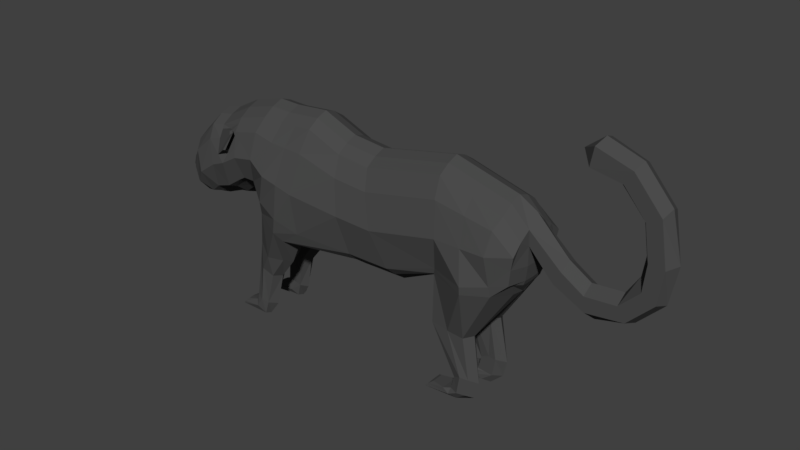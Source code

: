 # Source: Panther.blend  (saved by Blender 2.79.0; exported with 4.5.12 LTS)
import bpy
from mathutils import Matrix  # noqa: F401  (used for matrix-valued properties, if any)

bpy.ops.wm.read_factory_settings(use_empty=True)
scene = bpy.context.scene
scene.name = 'Scene'

# ---- collections
col_collection_1 = bpy.data.collections.new('Collection 1'); scene.collection.children.link(col_collection_1)

# ---- materials (node trees are filled in below, after node groups)
mat_material_003 = bpy.data.materials.new('Material.003')
mat_material_003.alpha_threshold = 0.0
mat_material_003.use_transparent_shadow = False
mat_material_003.diffuse_color = (0.2384, 0.2346, 0.2051, 1.0)
mat_material_003.roughness = 0.5
mat_material_001 = bpy.data.materials.new('Material.001')
mat_material_001.alpha_threshold = 0.0
mat_material_001.use_transparent_shadow = False
mat_material_001.diffuse_color = (0.3613, 0.2307, 0.305, 1.0)
mat_material_001.roughness = 0.5
mat_material = bpy.data.materials.new('Material')
mat_material.alpha_threshold = 0.0
mat_material.use_transparent_shadow = False
mat_material.diffuse_color = (0.07227, 0.07227, 0.07227, 1.0)
mat_material.roughness = 0.5

# ---- material node trees

# ---- world
world_world = bpy.data.worlds.new('World'); scene.world = world_world
world_world.color = (0.05088, 0.05088, 0.05088)
world_world.use_sun_shadow = False
world_world.sun_shadow_jitter_overblur = 0.0
world_world.cycles.sampling_method = 'MANUAL'

# ---- meshes
me_plane_007 = bpy.data.meshes.new('Plane.007')
me_plane_007.from_pydata([(-2.679, -0.9497, -0.2031), (-2.614, -0.9217, -0.1686), (-2.693, -0.9725, -0.1441), (-2.622, -0.9458, -0.1078), (-2.745, -0.8293, -0.1683), (-2.729, -0.8261, -0.1633), (-2.748, -0.8334, -0.1598), (-2.731, -0.8296, -0.1546), (-2.844, -0.7156, -0.2116), (-2.813, -0.7046, -0.2432), (-2.798, -0.7155, -0.1998), (-2.783, -0.7059, -0.2346), (-2.82, -0.8296, -0.2328), (-2.808, -0.8256, -0.2444), (-2.803, -0.8299, -0.2284), (-2.797, -0.8261, -0.2413), (-2.897, -0.7283, -0.09048), (-2.922, -0.7454, 2.42e-14), (-2.682, -0.6857, -0.3754), (-2.684, -0.6847, -0.3748), (-2.844, -0.715, -0.2116), (-2.685, -0.6848, -0.3733), (-2.848, -0.7131, -0.2055), (-2.689, -1.015, -0.05533), (-2.679, -0.9497, -0.2031), (-2.425, -0.7882, -0.5415), (-2.547, -0.8291, -0.4162), (-2.578, -0.8656, -0.3671), (-2.656, -0.9361, -0.2414), (-2.538, -0.8267, -0.4258), (-2.63, -0.7105, -0.4108), (-2.712, -1.034, 2.335e-14), (-2.014, -0.7245, 2.054e-14), (-2.122, -0.7376, -0.2707), (-2.002, -0.8125, 2.05e-14), (-2.214, -0.7955, -0.3035), (-2.614, -0.9217, -0.1686), (-2.54, -0.9713, -0.04332), (-2.693, -0.9725, -0.1441), (-2.622, -0.9458, -0.1078), (-2.813, -0.7078, -0.2432), (-2.798, -0.7155, -0.1998), (-2.783, -0.7087, -0.2346), (4.515, -0.82, -5.744e-15), (3.862, -2.541, -0.5142), (4.341, 0.7886, -5.044e-15), (3.577, -2.587, -0.5142), (2.273, -1.332, 3.283e-15), (1.644, 0.8091, 5.815e-15), (1.42, -1.354, 6.715e-15), (1.021, 0.8744, 8.323e-15), (-0.01254, -1.34, 1.249e-14), (0.3597, 1.148, 1.099e-14), (-0.6593, -0.9985, 1.509e-14), (-0.2981, 1.09, 1.363e-14), (-0.9537, -0.5978, 1.627e-14), (-0.7063, 1.102, 1.528e-14), (-1.116, -0.5712, 1.693e-14), (-1.312, 0.9403, 1.772e-14), (-1.207, -0.6306, 1.73e-14), (-1.796, 0.683, 1.967e-14), (-1.497, -0.9359, 1.846e-14), (-2.08, 0.6317, 2.081e-14), (-1.775, -0.9782, 1.958e-14), (-2.486, 0.2289, 2.245e-14), (-2.087, -1.094, 2.084e-14), (-2.789, -0.2251, 2.367e-14), (-2.614, -1.167, 2.296e-14), (-3.046, -0.4504, 2.47e-14), (4.639, -0.5924, -6.243e-15), (4.674, 0.5964, -6.386e-15), (4.315, -0.7308, -0.6499), (3.577, -2.587, -0.2527), (4.341, 0.5702, -0.4219), (3.133, -1.682, -0.5489), (2.273, -1.139, -0.4693), (1.644, 0.5906, -0.4219), (1.42, -1.161, -0.4693), (1.021, 0.656, -0.4219), (-0.07999, -1.212, -0.7487), (0.3597, 0.9299, -0.4219), (-0.6593, -0.8704, -0.6783), (-0.2981, 0.871, -0.4219), (-0.9537, -0.4049, -0.4693), (-0.7063, 0.8831, -0.4219), (-1.116, -0.3783, -0.4693), (-1.312, 0.7218, -0.4219), (-1.207, -0.4377, -0.4693), (-1.796, 0.4645, -0.4219), (-1.497, -0.6545, -0.4693), (-2.08, 0.4132, -0.4219), (-1.774, -0.6969, -0.4693), (-2.486, 0.01039, -0.4219), (-1.963, -0.8807, -0.4693), (-2.676, -0.4419, -0.4178), (-2.232, -0.9201, -0.4692), (-2.79, -0.6011, -0.3541), (4.569, -0.5008, -0.4693), (4.674, 0.2413, -0.4219), (4.7, -0.2372, -6.491e-15), (4.237, -0.02105, -0.7534), (3.133, -1.682, -0.2131), (1.947, -0.332, -0.7534), (1.222, -0.3058, -0.7534), (0.2267, -0.1779, -0.8346), (-0.4358, -0.02814, -0.8346), (-0.7933, 0.1568, -0.7534), (-1.202, 0.07911, -0.7534), (-1.511, -0.09948, -0.768), (-1.798, -0.2151, -0.7534), (-2.146, -0.4576, -0.7534), (-2.329, -0.7217, -0.6578), (-2.466, -0.9174, -0.4376), (4.641, -0.1653, -0.6084), (3.753, -1.757, -0.5489), (1.644, 0.729, -0.2131), (-2.486, 0.1487, -0.2131), (-2.768, -0.3053, -0.2131), (-1.116, -0.5575, -0.2309), (-0.9537, -0.5841, -0.2309), (-2.919, -0.5235, -0.2129), (-2.483, -1.054, -0.2131), (-0.7063, 1.021, -0.2131), (-1.312, 0.8601, -0.2131), (1.42, -1.341, -0.2309), (2.273, -1.318, -0.2309), (-2.004, -1.016, -0.2131), (1.021, 0.7943, -0.2131), (-1.207, -0.6169, -0.2309), (4.639, -0.5787, -0.2309), (4.674, 0.3797, -0.2131), (-1.796, 0.6029, -0.2131), (-0.07999, -1.326, -0.08535), (4.341, 0.7085, -0.2131), (0.3597, 1.068, -0.2131), (4.515, -0.8063, -0.03756), (-1.497, -0.843, -0.2309), (-2.08, 0.5516, -0.2131), (-0.6593, -0.9848, -0.115), (3.753, -1.757, -0.2131), (-0.2981, 1.009, -0.2131), (-1.774, -0.8854, -0.2309), (4.7, -0.2235, -0.2309), (-0.3107, -1.765, -0.5489), (-0.837, -1.544, -0.5489), (-0.3107, -1.765, -0.2131), (-0.837, -1.544, -0.2131), (-0.6048, -2.188, -0.5489), (-0.9359, -1.976, -0.5071), (-0.6048, -2.188, -0.2131), (-0.9359, -1.976, -0.2519), (-0.6048, -2.188, -0.5489), (-0.9359, -1.976, -0.5071), (-0.6048, -2.188, -0.2131), (-0.9359, -1.976, -0.2519), (-0.7711, -2.828, -0.5489), (-1.018, -2.722, -0.5489), (-0.7711, -2.828, -0.2983), (-1.018, -2.722, -0.2763), (-0.8542, -3.083, -0.5489), (-1.065, -2.856, -0.5489), (-0.8542, -3.083, -0.3224), (-1.063, -2.86, -0.26), (-1.443, -3.082, -0.5489), (-1.335, -2.961, -0.5128), (-1.443, -3.082, -0.238), (-1.335, -2.961, -0.272), (3.17, -0.9483, -3.283e-16), (3.141, 1.114, -2.144e-16), (3.17, -0.7554, -0.5731), (3.141, 0.8956, -0.4219), (3.292, -0.03069, -0.7534), (3.141, 1.034, -0.2131), (3.17, -0.9346, -0.1062), (3.862, -2.534, -0.2527), (3.516, -2.839, -0.25), (3.806, -2.869, -0.25), (3.806, -2.869, -0.5117), (3.516, -2.839, -0.5117), (3.38, -2.874, -0.2131), (3.615, -3.012, -0.2265), (3.615, -3.012, -0.4894), (3.38, -2.874, -0.5489), (3.109, -2.912, -0.2377), (2.994, -3.015, -0.1912), (2.994, -3.015, -0.5339), (3.109, -2.912, -0.4566), (4.688, 0.1059, -0.2131), (4.688, -0.0152, -6.442e-15), (5.273, -0.1378, -0.2131), (5.273, -0.001257, -8.798e-15), (5.141, -0.3779, -0.2131), (5.139, -0.4986, -8.259e-15), (5.679, -0.3901, -0.2131), (5.679, -0.2535, -1.043e-14), (5.709, -0.6625, -0.2131), (5.775, -0.8418, -1.082e-14), (6.239, -0.3408, -0.2131), (6.239, -0.2042, -1.269e-14), (6.379, -0.5766, -0.2131), (6.447, -0.6378, -1.352e-14), (6.584, 0.004332, -0.2131), (6.455, 0.1409, -1.356e-14), (6.831, -0.1159, -0.2131), (6.9, -0.1756, -1.535e-14), (6.635, 0.4912, -0.2131), (6.506, 0.4912, -1.376e-14), (6.908, 0.4693, -0.2131), (7.025, 0.5031, -1.585e-14), (6.534, 1.109, -0.2131), (6.405, 1.109, -1.335e-14), (6.778, 1.232, -0.2131), (6.828, 1.326, -1.506e-14), (6.145, 1.563, -0.2131), (6.016, 1.46, -1.179e-14), (6.284, 1.799, -0.2131), (6.332, 1.894, -1.306e-14), (5.605, 1.676, -0.2373), (5.605, 1.574, -1.013e-14), (5.667, 2.011, -0.2373), (5.713, 2.107, -1.057e-14), (4.287, 0.3856, -0.621), (-2.944, -0.6346, 2.429e-14), (1.763, 0.2648, -0.621), (1.097, 0.3134, -0.621), (0.2932, 0.5251, -0.621), (-0.3666, 0.5552, -0.621), (-0.7532, 0.6409, -0.621), (-1.275, 0.5153, -0.621), (-1.685, 0.2943, -0.6332), (-1.97, 0.2128, -0.621), (-2.351, -0.1217, -0.621), (-2.537, -0.5295, -0.5516), (-2.638, -0.7004, -0.4095), (4.685, 0.06566, -0.621), (-2.9, -0.6132, -0.2069), (3.196, 0.5682, -0.621), (-1.573, -0.6172, -0.6005), (-1.284, -0.4235, -0.6005), (-1.138, -0.3364, -0.6005), (-0.9132, -0.3367, -0.6005), (-0.6029, -0.5955, -0.7668), (0.2981, -0.94, -0.7668), (1.37, -1.019, -0.6005), (2.191, -1.009, -0.6005), (-2.688, -1.065, 2.326e-14), (4.672, -0.5028, -6.376e-15), (4.295, -0.5477, -0.6773), (4.608, -0.4552, -0.6005), (-1.868, -0.71, -0.6005), (-2.096, -0.8914, -0.5332), (-2.332, -0.9675, -0.4376), (4.672, -0.4891, -0.2309), (-2.569, -0.9904, -0.2131), (3.201, -0.646, -0.6005), (3.764, 0.9452, -2.721e-15), (3.725, -2.515, -0.2527), (3.764, 0.7267, -0.4219), (3.725, -2.515, -0.5662), (3.454, -1.721, -0.5636), (3.782, -0.02569, -0.7534), (3.454, -1.721, -0.1276), (3.764, -0.868, -2.722e-15), (3.764, -0.8817, -2.722e-15), (3.855, -0.7842, -0.8224), (3.764, 0.865, -0.2131), (3.667, -2.855, -0.25), (3.667, -2.855, -0.5637), (3.488, -2.952, -0.2131), (3.488, -2.952, -0.5561), (3.049, -2.938, -0.2131), (3.049, -2.95, -0.5311), (3.762, 0.4734, -0.621), (3.86, -0.6366, -0.8402), (3.748, -3.057, -0.3082), (3.516, -2.839, -0.3253), (3.287, -3.019, -0.2131), (4.503, -0.7711, -0.2869), (2.994, -3.015, -0.3476), (2.994, -3.015, -0.3749), (3.38, -2.874, -0.3328), (3.05, -1.682, -0.3732), (3.049, -2.938, -0.3622), (3.858, -1.757, -0.3673), (3.512, -2.611, -0.3858), (3.109, -2.912, -0.3485), (3.925, -2.915, -0.4121), (3.087, -0.8508, -0.3244), (4.004, -2.6, -0.4039), (3.041, -3.016, -0.3491), (-0.1838, -1.197, 1.317e-14), (0.02058, 1.118, 1.235e-14), (-0.2396, -1.069, -0.8257), (0.02058, 0.8996, -0.4219), (-0.1148, -0.1007, -0.8346), (0.02058, 1.038, -0.2131), (0.01703, -1.184, -0.06952), (-0.5846, -1.743, -0.6623), (-0.315, -1.553, -0.1509), (-0.8072, -2.078, -0.5917), (-0.7514, -2.078, -0.1933), (-0.8072, -2.078, -0.5917), (-0.7514, -2.078, -0.1933), (-0.8948, -2.773, -0.5917), (-0.839, -2.773, -0.2659), (-1.019, -2.966, -0.5917), (-0.963, -2.966, -0.2485), (-1.409, -3.033, -0.553), (-1.409, -3.033, -0.2442), (-0.04694, 0.5406, -0.621), (-0.1664, -0.7624, -0.8606), (0.01867, -1.304, -0.3919), (-0.8251, -3.114, -0.4383), (-1.06, -2.722, -0.3969), (-0.9174, -0.9388, -0.3415), (-0.9093, -1.544, -0.4051), (-1.335, -2.946, -0.4118), (-0.186, -1.796, -0.4121), (-1.409, -3.033, -0.3785), (-0.6498, -2.859, -0.4065), (-1.443, -3.082, -0.3762), (-1.443, -3.082, -0.3874), (-1.065, -2.856, -0.4084), (-1.019, -1.976, -0.381), (-0.5124, -2.219, -0.381), (-0.6048, -2.188, -0.5489), (5.374, 1.84, -9.205e-15), (-1.296, 0.6332, -0.5073), (-1.76, 0.4095, -0.4867), (-1.229, 0.2425, -0.7038), (-1.597, 0.05069, -0.7835), (-1.546, 0.4736, -0.4963), (-1.393, 0.1297, -0.7144), (-1.489, 0.4004, -0.621), (-1.597, 0.05069, -0.7835), (-1.685, 0.2943, -0.6332), (-1.489, 0.4004, -0.621), (-1.76, 0.4095, -0.4867), (-1.546, 0.4736, -0.4963), (-1.393, 0.1297, -0.7144), (-1.597, 0.05069, -0.7835), (-1.685, 0.2943, -0.6332), (-1.489, 0.4004, -0.621), (-1.76, 0.4095, -0.4867), (-1.546, 0.4736, -0.4963), (-1.393, 0.1297, -0.7144), (-1.343, 0.2401, -0.8783), (-1.213, 0.5375, -0.8111), (-1.182, 0.5698, -0.7584), (-1.294, 0.5632, -0.7292), (-1.279, 0.5764, -0.6864), (-1.316, 0.2324, -0.852), (-2.897, -0.7283, -0.09048), (-2.922, -0.7454, 2.42e-14), (-2.682, -0.6857, -0.3754), (-2.684, -0.6847, -0.3748), (-2.844, -0.715, -0.2116), (-2.685, -0.6848, -0.3733), (-2.848, -0.7131, -0.2055), (-2.689, -1.015, -0.05533), (-2.679, -0.9497, -0.2031), (-2.425, -0.7882, -0.5415), (-2.547, -0.8291, -0.4162), (-2.578, -0.8656, -0.3671), (-2.656, -0.9361, -0.2414), (-2.538, -0.8267, -0.4258), (-2.63, -0.7105, -0.4108), (-2.712, -1.034, 2.335e-14), (-2.693, -0.9725, -0.1441), (-2.813, -0.7078, -0.2432), (-2.798, -0.7155, -0.1998), (-2.783, -0.7087, -0.2346), (-2.844, -0.7156, -0.2116), (-2.813, -0.7046, -0.2432), (-2.798, -0.7155, -0.1998), (-2.783, -0.706, -0.2346)], [], [(2, 3, 7, 6), (6, 7, 5, 4), (0, 2, 6, 4), (3, 1, 5, 7), (1, 0, 4, 5), (11, 10, 14, 15), (13, 15, 14, 12), (8, 9, 13, 12), (9, 11, 15, 13), (10, 8, 12, 14), (25, 35, 33), (32, 33, 35, 34), (31, 34, 37, 23), (23, 37, 39, 38), (24, 36, 34, 28), (27, 28, 34), (35, 27, 34), (27, 35, 26), (25, 29, 26, 35), (25, 33, 30), (19, 18, 30, 33, 21), (21, 33, 32, 41, 42, 40), (20, 41, 32, 16, 22), (17, 16, 32), (36, 39, 37, 34), (223, 102, 103, 224), (224, 103, 104, 225), (309, 294, 105, 226), (226, 105, 106, 227), (227, 106, 107, 329, 228), (228, 329, 332, 333), (229, 330, 108, 109, 230), (230, 109, 110, 231), (231, 110, 111, 232), (232, 111, 112, 365, 361, 366, 233), (247, 100, 113, 248), (253, 364, 363, 112, 251), (130, 187, 142, 113, 234, 98), (172, 170, 76, 115), (223, 76, 170, 236), (244, 75, 77, 243), (243, 77, 79, 242), (310, 292, 81, 241), (241, 81, 83, 240), (240, 83, 85, 239), (239, 85, 87, 238), (238, 87, 89, 237), (237, 89, 91, 249), (249, 91, 93, 250), (250, 93, 95, 251), (221, 73, 98, 234), (125, 75, 169, 287, 173), (117, 116, 92, 94), (119, 118, 85, 83), (235, 120, 96, 233, 354, 355, 357), (123, 122, 84, 86), (125, 124, 77, 75), (126, 121, 95, 93), (127, 115, 76, 78), (120, 117, 94, 96), (118, 128, 87, 85), (252, 129, 97, 248), (131, 123, 86, 88), (124, 132, 311, 79, 77), (133, 130, 98, 73), (134, 127, 78, 80), (129, 135, 277, 71, 97), (128, 136, 89, 87), (137, 131, 88, 90), (138, 314, 315, 146), (48, 168, 172, 115), (295, 134, 80, 293), (136, 141, 91, 89), (265, 133, 73, 257), (116, 137, 90, 92), (138, 119, 83, 81, 314), (122, 140, 82, 84), (262, 173, 101, 261), (141, 126, 93, 91), (259, 114, 44, 258), (114, 283, 288, 44), (63, 65, 126, 141), (261, 101, 72, 256), (56, 54, 140, 122), (53, 55, 119, 138), (64, 62, 137, 116), (255, 45, 133, 265), (61, 63, 141, 136), (291, 52, 134, 295), (173, 287, 281, 101), (290, 53, 138, 296), (62, 60, 131, 137), (59, 61, 136, 128), (69, 43, 135, 129), (52, 50, 127, 134), (45, 70, 130, 133), (49, 51, 132, 124), (60, 58, 123, 131), (246, 69, 129, 252), (57, 59, 128, 118), (68, 66, 117, 120), (50, 48, 115, 127), (65, 67, 121, 126), (47, 49, 124, 125), (58, 56, 122, 123), (222, 68, 120, 235), (55, 57, 118, 119), (66, 64, 116, 117), (167, 47, 125, 173), (187, 130, 189, 191), (245, 367, 359, 368, 360, 364, 253), (144, 148, 323, 315), (296, 138, 146, 298), (292, 79, 143, 297), (79, 311, 317, 143), (300, 150, 154, 302), (297, 143, 147, 299), (298, 146, 150, 300), (147, 324, 325), (153, 157, 319, 324, 149), (324, 149, 153, 151, 325), (150, 323, 148, 152, 154), (299, 147, 325, 151, 301), (158, 313, 322, 162), (313, 323, 148, 156), (301, 151, 155, 303), (302, 154, 158, 304), (305, 159, 163, 307), (303, 155, 159, 305), (304, 158, 162, 306), (155, 319, 312, 159), (308, 166, 316, 318), (306, 162, 166, 308), (159, 312, 321, 163), (162, 322, 316, 166), (263, 167, 173, 262), (71, 277, 283, 114), (273, 254, 171, 260), (258, 44, 177, 267), (264, 71, 114, 259), (272, 236, 170, 257), (254, 244, 102, 171), (101, 281, 284, 72), (267, 177, 181, 269), (72, 284, 275, 175), (256, 72, 175, 266), (44, 288, 286, 177), (179, 280, 285, 183), (266, 175, 179, 268), (175, 275, 280, 179), (177, 286, 274, 181), (270, 183, 285, 282), (181, 274, 289, 279, 185), (269, 181, 185, 271), (268, 179, 183, 270), (192, 191, 195, 196), (187, 188, 99, 142), (130, 70, 190, 189), (188, 187, 191, 192), (193, 194, 198, 197), (191, 189, 193, 195), (189, 190, 194, 193), (197, 198, 202, 201), (196, 195, 199, 200), (195, 193, 197, 199), (201, 202, 206, 205), (200, 199, 203, 204), (199, 197, 201, 203), (208, 207, 211, 212), (204, 203, 207, 208), (203, 201, 205, 207), (209, 210, 214, 213), (207, 205, 209, 211), (205, 206, 210, 209), (213, 214, 218, 217), (212, 211, 215, 216), (211, 209, 213, 215), (326, 220, 219), (216, 215, 219, 220), (215, 213, 217, 219), (260, 171, 236, 272), (100, 221, 234, 113), (102, 223, 236, 171), (94, 232, 233, 96), (92, 231, 232, 94), (90, 230, 231, 92), (88, 328, 229, 230, 90), (86, 327, 331, 328, 88), (84, 227, 228, 327, 86), (82, 226, 227, 84), (293, 309, 226, 82), (78, 224, 225, 80), (76, 223, 224, 78), (169, 75, 244, 254), (264, 169, 254, 273), (67, 245, 253, 121), (99, 246, 252, 142), (142, 252, 248, 113), (111, 250, 251, 112), (110, 249, 250, 111), (109, 237, 249, 110), (108, 238, 237, 109), (107, 239, 238, 108), (106, 240, 239, 107), (105, 241, 240, 106), (294, 310, 241, 105), (103, 243, 242, 104), (102, 244, 243, 103), (121, 253, 251, 95), (71, 247, 248, 97), (71, 264, 273, 247), (100, 260, 272, 221), (180, 268, 270, 184, 276), (182, 269, 271, 186), (184, 270, 282, 279, 278), (176, 266, 268, 180), (174, 256, 266, 176), (178, 267, 269, 182), (221, 272, 257, 73), (169, 264, 259, 74), (46, 258, 267, 178), (247, 273, 260, 100), (43, 263, 262, 135), (168, 255, 265, 172), (139, 261, 256, 174), (74, 259, 258, 46), (135, 262, 261, 139), (172, 265, 257, 170), (279, 282, 271, 185), (274, 286, 176, 180), (279, 289, 278), (278, 289, 276, 184), (276, 289, 274, 180), (288, 283, 139, 174), (285, 280, 182, 186), (280, 275, 178, 182), (282, 285, 186, 271), (281, 287, 169, 74), (283, 277, 135, 139), (284, 281, 74, 46), (275, 284, 46, 178), (286, 288, 174, 176), (104, 242, 310, 294), (80, 225, 309, 293), (161, 306, 308, 165), (165, 308, 318, 320), (157, 304, 306, 161), (156, 303, 305, 160), (160, 305, 307, 164), (153, 302, 304, 157), (152, 301, 303, 156), (148, 299, 301, 152), (145, 298, 300, 149), (144, 297, 299, 148), (149, 300, 302, 153), (81, 292, 297, 144), (132, 296, 298, 145), (51, 290, 296, 132), (54, 291, 295, 140), (140, 295, 293, 82), (242, 79, 292, 310), (225, 104, 294, 309), (150, 146, 315, 323), (321, 312, 161, 165, 320), (322, 313, 156, 160), (312, 319, 157, 161), (315, 314, 81, 144), (316, 322, 160, 164), (318, 316, 164, 307), (320, 318, 307, 163, 321), (317, 311, 132, 145), (158, 150, 323, 313), (149, 324, 317, 145), (143, 317, 324, 147), (324, 319, 155, 151, 147), (217, 326, 219), (218, 326, 217), (337, 338, 344, 343), (229, 328, 337, 335), (330, 332, 329, 107, 108), (332, 330, 334, 339), (333, 331, 327, 228), (336, 339, 345, 342), (331, 333, 336, 338), (328, 331, 338, 337), (333, 332, 339, 336), (330, 229, 335, 334), (345, 340, 346, 351), (344, 342, 348, 350), (338, 336, 342, 344), (339, 334, 340, 345), (335, 337, 343, 341), (334, 335, 341, 340), (349, 350, 348, 347), (348, 351, 346, 347), (341, 343, 349, 347), (340, 341, 347, 346), (342, 345, 351, 348), (343, 344, 350, 349), (356, 358, 352, 353, 222, 235), (363, 362, 365, 112), (366, 354, 233), (357, 369, 356, 235), (371, 370, 374, 375), (356, 369, 373, 372), (369, 371, 375, 373), (370, 356, 372, 374)])
me_plane_007.polygons.foreach_set('material_index', [0, 0, 0, 0, 0, 0, 0, 0, 0, 0, 1, 1, 1, 1, 1, 1, 1, 1, 1, 1, 1, 1, 1, 1, 1, 2, 2, 2, 2, 2, 2, 2, 2, 2, 2, 2, 2, 2, 2, 2, 2, 2, 2, 2, 2, 2, 2, 2, 2, 2, 2, 2, 2, 2, 2, 2, 2, 2, 2, 2, 2, 2, 2, 2, 2, 2, 2, 2, 2, 2, 2, 2, 2, 2, 2, 2, 2, 2, 2, 2, 2, 2, 2, 2, 2, 2, 2, 2, 2, 2, 2, 2, 2, 2, 2, 2, 2, 2, 2, 2, 2, 2, 2, 2, 2, 2, 2, 2, 2, 2, 2, 2, 2, 2, 2, 2, 2, 2, 2, 2, 2, 2, 2, 2, 2, 2, 2, 2, 2, 2, 2, 2, 2, 2, 2, 2, 2, 2, 2, 2, 2, 2, 2, 2, 2, 2, 2, 2, 2, 2, 2, 2, 2, 2, 2, 2, 2, 2, 2, 2, 2, 2, 2, 2, 2, 2, 2, 2, 2, 2, 2, 2, 2, 2, 2, 2, 2, 2, 2, 2, 2, 2, 2, 2, 2, 2, 2, 2, 2, 2, 2, 2, 2, 2, 2, 2, 2, 2, 2, 2, 2, 2, 2, 2, 2, 2, 2, 2, 2, 2, 2, 2, 2, 2, 2, 2, 2, 2, 2, 2, 2, 2, 2, 2, 2, 2, 2, 2, 2, 2, 2, 2, 2, 2, 2, 2, 2, 2, 2, 2, 2, 2, 2, 2, 2, 2, 2, 2, 2, 2, 2, 2, 2, 2, 2, 2, 2, 2, 2, 2, 2, 2, 2, 2, 2, 2, 2, 2, 2, 2, 2, 2, 2, 2, 2, 2, 2, 2, 2, 2, 2, 2, 2, 2, 2, 2, 2, 2, 2, 2, 2, 2, 2, 2, 2, 2, 2, 2, 2, 2, 2, 2, 2, 2, 2, 2, 2])
me_plane_007.materials.append(mat_material_003)
me_plane_007.materials.append(mat_material_001)
me_plane_007.materials.append(mat_material)
me_plane_007.use_remesh_preserve_volume = False
me_plane_007.use_remesh_preserve_attributes = False
me_plane_007.use_mirror_vertex_groups = False
me_plane_007.update()

# ---- objects
ob_plane_007 = bpy.data.objects.new('Plane.007', me_plane_007)

# ---- transforms, parenting, visibility, modifiers, constraints
ob_plane_007.location = (-0.5239, -1.18e-07, 0.8917)
ob_plane_007.rotation_euler = (1.571, -0.0, 0.0)
ob_plane_007.scale = (0.2839, 0.2839, 0.2839)
ob_plane_007.lineart.crease_threshold = 0.0
_m = ob_plane_007.modifiers.new('Mirror', 'MIRROR')
_m.use_axis = (False, False, True)
_m.use_clip = True

# ---- collection membership
col_collection_1.objects.link(ob_plane_007)

# ---- scene / render settings (as saved in the file)
scene.frame_start = 1; scene.frame_end = 250; scene.frame_set(1)
scene.render.engine = 'BLENDER_EEVEE_NEXT'
scene.render.resolution_percentage = 50
scene.render.dither_intensity = 0.0
scene.cycles.use_denoising = False
scene.cycles.samples = 128
scene.cycles.sampling_pattern = 'TABULATED_SOBOL'
scene.cycles.use_adaptive_sampling = False
scene.cycles.use_light_tree = False
scene.cycles.blur_glossy = 0.0
scene.cycles.sample_clamp_indirect = 0.0
scene.view_settings.view_transform = 'Standard'
bpy.context.view_layer.update()

# ---- added for rendering (the .blend has no active camera and no usable light): camera, sun
cam_auto = bpy.data.cameras.new('AutoCamera')
cam_auto.lens = 50.0
cam_auto.sensor_width = 36.0
cam_auto.clip_end = 1000.0
ob_auto_camera = bpy.data.objects.new('AutoCamera', cam_auto)
scene.collection.objects.link(ob_auto_camera)
ob_auto_camera.location = (3.05568, -3.61777, 3.16073)
ob_auto_camera.rotation_euler = (1.09748, -7.21219e-08, 0.694738)
scene.camera = ob_auto_camera
light_auto_sun = bpy.data.lights.new('AutoSun', 'SUN')
light_auto_sun.energy = 3.0
light_auto_sun.angle = 0.0523599
ob_auto_sun = bpy.data.objects.new('AutoSun', light_auto_sun)
scene.collection.objects.link(ob_auto_sun)
ob_auto_sun.rotation_euler = (0.872665, 0.174533, 0.523599)
bpy.context.view_layer.update()
